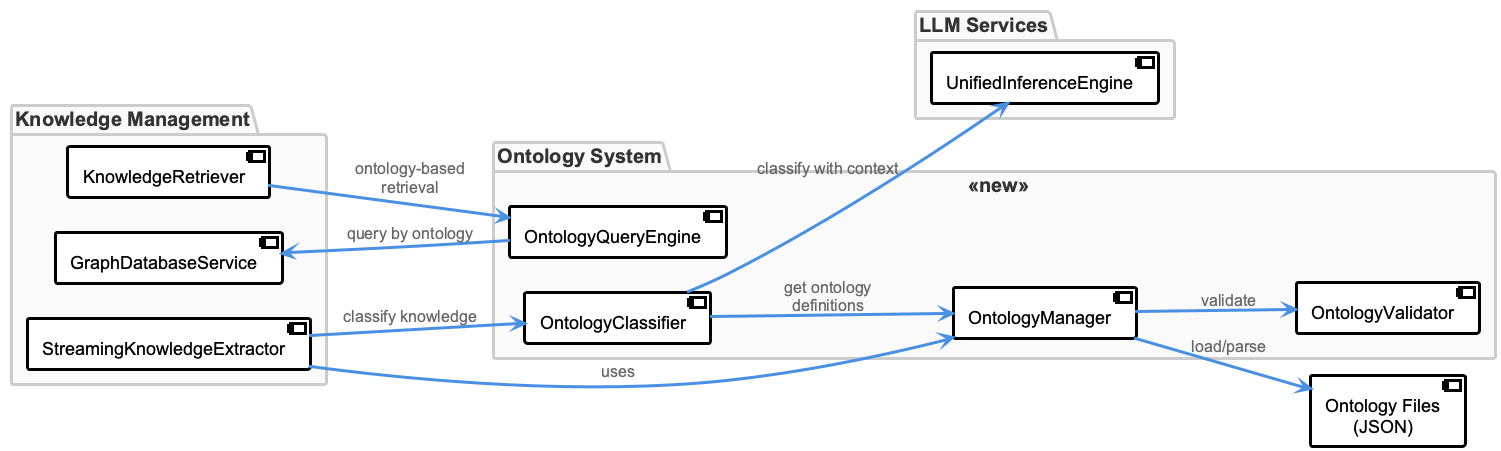

The diagram above was rendered by PlantUML. Its source (embedded in the PNG):
@startuml ontology-system-architecture
!include _standard-style.puml

left to right direction

package "Knowledge Management" {
  [StreamingKnowledgeExtractor] as Extractor
  [GraphDatabaseService] as GraphDB
  [KnowledgeRetriever] as Retriever
}

package "Ontology System" <<new>> {
  [OntologyManager] as Manager
  [OntologyValidator] as Validator
  [OntologyClassifier] as Classifier
  [OntologyQueryEngine] as QueryEngine
}

package "LLM Services" {
  [UnifiedInferenceEngine] as LLM
}

[Ontology Files\n(JSON)] as Files

Extractor --> Manager : uses
Extractor --> Classifier : classify knowledge
Manager --> Files : load/parse
Manager --> Validator : validate
Classifier --> LLM : classify with context
Classifier --> Manager : get ontology definitions
QueryEngine --> GraphDB : query by ontology
Retriever --> QueryEngine : ontology-based retrieval

@enduml